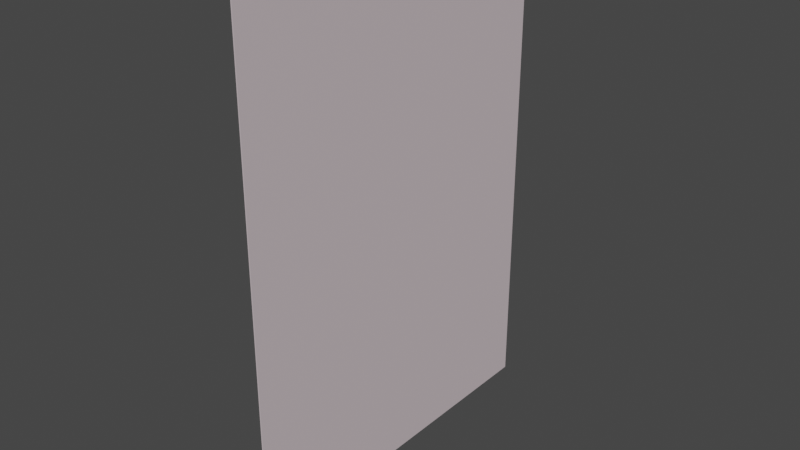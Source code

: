 # Source: SM_DigDugPoster.blend  (saved by Blender 3.2.14; exported with 4.5.12 LTS)
import bpy
from mathutils import Matrix  # noqa: F401  (used for matrix-valued properties, if any)

bpy.ops.wm.read_factory_settings(use_empty=True)
scene = bpy.context.scene
scene.name = 'Scene'

# ---- images (referenced by path relative to the original .blend; pixels are not part of the script)
import os
ASSET_DIR = os.environ.get("B2B_ASSET_DIR", "")  # directory of the original .blend (textures are referenced by path, not embedded)
HERE = os.path.dirname(os.path.abspath(__file__))  # packed textures are extracted next to this script under _unpacked/

def load_image(name, relpath, width, height, colorspace="sRGB"):
    """Load a texture the original file referenced (path relative to the .blend, or extracted next to this script)."""
    p = next((c for c in (os.path.join(HERE, relpath), os.path.join(ASSET_DIR, relpath)) if relpath and os.path.exists(c)), "")
    if p:
        img = bpy.data.images.load(p, check_existing=True)
        img.name = name
    else:  # same state as the original file: an image datablock whose file is absent (Cycles renders it pink)
        img = bpy.data.images.new(name, width, height)
        img.source = "FILE"
        img.filepath = "//" + (relpath or name)
    img.colorspace_settings.name = colorspace
    return img
img_t_digdugposter01_bc_png = load_image('T_DigDugPoster01_BC.png', 'T_DigDugPoster01_BC.png', 1024, 1024, 'sRGB')

# ---- materials (node trees are filled in below, after node groups)
mat_m_digdugposter02 = bpy.data.materials.new('M_DigDugPoster02')
mat_m_digdugposter02.use_transparent_shadow = False
mat_m_digdugposter01 = bpy.data.materials.new('M_DigDugPoster01')
mat_m_digdugposter01.use_transparent_shadow = False

# ---- material node trees
mat_m_digdugposter02.use_nodes = True; mat_m_digdugposter02.node_tree.nodes.clear()
_N = mat_m_digdugposter02.node_tree.nodes; _L = mat_m_digdugposter02.node_tree.links
n0 = _N.new('ShaderNodeBsdfPrincipled'); n0.name = 'Principled BSDF'; n0.location = (10, 300)
n0.distribution = 'GGX'
n0.subsurface_method = 'RANDOM_WALK_SKIN'
n0.inputs[0].default_value = (0.6445, 0.5457, 0.5776, 1.0)
n0.inputs[2].default_value = 0.8
n0.inputs[3].default_value = 1.45
n0.inputs[13].default_value = 0.3
n0.inputs[27].default_value = (0.0, 0.0, 0.0, 1.0)
n0.inputs[28].default_value = 1.0
n1 = _N.new('ShaderNodeOutputMaterial'); n1.name = 'Material Output'; n1.location = (300, 300)
_L.new(n0.outputs[0], n1.inputs[0])
n1.is_active_output = True
mat_m_digdugposter01.use_nodes = True; mat_m_digdugposter01.node_tree.nodes.clear()
_N = mat_m_digdugposter01.node_tree.nodes; _L = mat_m_digdugposter01.node_tree.links
n0 = _N.new('ShaderNodeBsdfPrincipled'); n0.name = 'Principled BSDF'; n0.location = (10, 300)
n0.distribution = 'GGX'
n0.subsurface_method = 'RANDOM_WALK_SKIN'
n0.inputs[3].default_value = 1.45
n0.inputs[13].default_value = 0.3
n0.inputs[27].default_value = (0.0, 0.0, 0.0, 1.0)
n0.inputs[28].default_value = 1.0
n1 = _N.new('ShaderNodeOutputMaterial'); n1.name = 'Material Output'; n1.location = (300, 300)
n2 = _N.new('ShaderNodeTexImage'); n2.name = 'Image Texture'; n2.location = (-280, 275)
n2.image = img_t_digdugposter01_bc_png
_L.new(n0.outputs[0], n1.inputs[0])
_L.new(n2.outputs[0], n0.inputs[0])
n1.is_active_output = True

# ---- world
world_world = bpy.data.worlds.new('World'); scene.world = world_world
world_world.use_nodes = True; world_world.node_tree.nodes.clear()
_N = world_world.node_tree.nodes; _L = world_world.node_tree.links
n0 = _N.new('ShaderNodeOutputWorld'); n0.name = 'World Output'; n0.location = (300, 300)
n1 = _N.new('ShaderNodeBackground'); n1.name = 'Background'; n1.location = (10, 300)
n1.inputs[0].default_value = (0.05088, 0.05088, 0.05088, 1.0)
_L.new(n1.outputs[0], n0.inputs[0])
n0.is_active_output = True
world_world.color = (0.05088, 0.05088, 0.05088)
world_world.use_sun_shadow = False
world_world.sun_shadow_jitter_overblur = 0.0

# ---- meshes
me_plane_006 = bpy.data.meshes.new('Plane.006')
me_plane_006.from_pydata([(-0.1878, -0.2844, 0.001006), (0.1878, -0.2844, 0.001006), (-0.1878, 0.2287, 0.001006), (0.1878, 0.2287, 0.001006), (-0.1878, 0.2287, 3.582e-07), (-0.1878, -0.2844, 3.606e-07), (0.1878, -0.2844, 3.595e-07), (0.1878, 0.2287, 3.571e-07)], [], [(5, 4, 7, 6), (1, 6, 7, 3), (2, 4, 5, 0), (3, 7, 4, 2), (0, 5, 6, 1)])
_uv = me_plane_006.uv_layers.new(name='UVMap')
_uv.uv.foreach_set('vector', [0.7936, 0.5844, 0.01342, 0.5844, 0.01342, 0.01342, 0.7936, 0.01342, 0.8204, 0.7432, 0.8247, 0.7433, 0.8248, 0.9866, 0.8205, 0.9865, 0.8204, 0.2567, 0.8247, 0.2568, 0.8248, 0.5, 0.8205, 0.5, 0.8205, 0.01342, 0.8248, 0.01349, 0.8247, 0.2568, 0.8204, 0.2567, 0.8205, 0.5, 0.8248, 0.5, 0.8247, 0.7433, 0.8204, 0.7432])
me_plane_006.materials.append(mat_m_digdugposter02)
me_plane_006.update()
me_plane_001 = bpy.data.meshes.new('Plane.001')
me_plane_001.from_pydata([(-0.1878, -0.2844, 0.001006), (0.1878, -0.2844, 0.001006), (-0.1878, 0.2287, 0.001006), (0.1878, 0.2287, 0.001006)], [], [(0, 1, 3, 2)])
_uv = me_plane_001.uv_layers.new(name='UVMap')
_uv.uv.foreach_set('vector', [0.1691, 0.021, 0.8377, 0.021, 0.8377, 0.9832, 0.1691, 0.9832])
me_plane_001.materials.append(mat_m_digdugposter01)
me_plane_001.update()

# ---- objects
ob_poster_001 = bpy.data.objects.new('Poster.001', me_plane_006)
ob_poster = bpy.data.objects.new('Poster', me_plane_001)
ob_sm_digdugposter = bpy.data.objects.new('SM_DigDugPoster', None)

# ---- transforms, parenting, visibility, modifiers, constraints
ob_poster_001.parent = ob_sm_digdugposter
ob_poster_001.matrix_parent_inverse = Matrix(((1.0, -0.0, 0.0, -1.953), (-0.0, 1.0, -0.0, -0.2371), (0.0, -0.0, 1.0, -1.525), (-0.0, 0.0, -0.0, 1.0)))
ob_poster_001.location = (1.953, 0.2371, 1.525)
ob_poster_001.rotation_euler = (1.571, -0.0, -1.571)
ob_poster.parent = ob_sm_digdugposter
ob_poster.matrix_parent_inverse = Matrix(((1.0, -0.0, 0.0, -1.953), (-0.0, 1.0, -0.0, -0.2371), (0.0, -0.0, 1.0, -1.525), (-0.0, 0.0, -0.0, 1.0)))
ob_poster.location = (1.953, 0.2371, 1.525)
ob_poster.rotation_euler = (1.571, -0.0, -1.571)
ob_sm_digdugposter.location = (1.953, 0.2371, 1.525)
ob_sm_digdugposter.empty_display_size = 0.001

# ---- collection membership
scene.collection.objects.link(ob_poster_001)
scene.collection.objects.link(ob_poster)
scene.collection.objects.link(ob_sm_digdugposter)

# ---- scene / render settings (as saved in the file)
scene.frame_start = 1; scene.frame_end = 250; scene.frame_set(1)
scene.render.engine = 'BLENDER_EEVEE_NEXT'
scene.cycles.sampling_pattern = 'TABULATED_SOBOL'
scene.cycles.use_light_tree = False
scene.view_settings.view_transform = 'Filmic'
bpy.context.view_layer.update()

# ---- added for rendering (the .blend has no active camera and no usable light): camera, sun
cam_auto = bpy.data.cameras.new('AutoCamera')
cam_auto.lens = 50.0
cam_auto.sensor_width = 36.0
cam_auto.clip_end = 1000.0
ob_auto_camera = bpy.data.objects.new('AutoCamera', cam_auto)
scene.collection.objects.link(ob_auto_camera)
ob_auto_camera.location = (2.5405, -0.468758, 1.9677)
ob_auto_camera.rotation_euler = (1.09748, -7.21219e-08, 0.694738)
scene.camera = ob_auto_camera
light_auto_sun = bpy.data.lights.new('AutoSun', 'SUN')
light_auto_sun.energy = 3.0
light_auto_sun.angle = 0.0523599
ob_auto_sun = bpy.data.objects.new('AutoSun', light_auto_sun)
scene.collection.objects.link(ob_auto_sun)
ob_auto_sun.rotation_euler = (0.872665, 0.174533, 0.523599)
bpy.context.view_layer.update()
